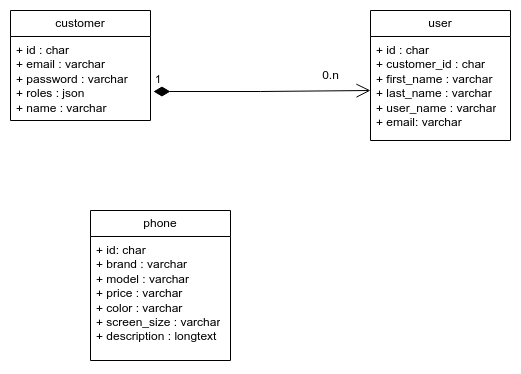

The diagram above was exported from draw.io. Its source (the exported page's mxGraphModel, read from the mxfile embedded in the PNG):
<mxGraphModel dx="1674" dy="767" grid="1" gridSize="10" guides="1" tooltips="1" connect="1" arrows="1" fold="1" page="1" pageScale="1" pageWidth="827" pageHeight="1169" math="0" shadow="0">
  <root>
    <mxCell id="WIyWlLk6GJQsqaUBKTNV-0" />
    <mxCell id="WIyWlLk6GJQsqaUBKTNV-1" parent="WIyWlLk6GJQsqaUBKTNV-0" />
    <mxCell id="b7QjpewKSzwq_Qcd0hCt-8" value="phone" style="swimlane;fontStyle=0;childLayout=stackLayout;horizontal=1;startSize=26;fillColor=none;horizontalStack=0;resizeParent=1;resizeParentMax=0;resizeLast=0;collapsible=1;marginBottom=0;whiteSpace=wrap;html=1;" parent="WIyWlLk6GJQsqaUBKTNV-1" vertex="1">
      <mxGeometry x="160" y="360" width="140" height="150" as="geometry" />
    </mxCell>
    <mxCell id="b7QjpewKSzwq_Qcd0hCt-9" value="+ id: char&lt;br&gt;+ brand : varchar&lt;br&gt;+ model : varchar&lt;br&gt;+ price : varchar&lt;br&gt;+ color : varchar&lt;br&gt;+ screen_size : varchar&lt;br&gt;+ description : longtext" style="text;strokeColor=none;fillColor=none;align=left;verticalAlign=top;spacingLeft=4;spacingRight=4;overflow=hidden;rotatable=0;points=[[0,0.5],[1,0.5]];portConstraint=eastwest;whiteSpace=wrap;html=1;" parent="b7QjpewKSzwq_Qcd0hCt-8" vertex="1">
      <mxGeometry y="26" width="140" height="124" as="geometry" />
    </mxCell>
    <mxCell id="b7QjpewKSzwq_Qcd0hCt-12" value="customer" style="swimlane;fontStyle=0;childLayout=stackLayout;horizontal=1;startSize=26;fillColor=none;horizontalStack=0;resizeParent=1;resizeParentMax=0;resizeLast=0;collapsible=1;marginBottom=0;whiteSpace=wrap;html=1;" parent="WIyWlLk6GJQsqaUBKTNV-1" vertex="1">
      <mxGeometry x="80" y="160" width="140" height="110" as="geometry" />
    </mxCell>
    <mxCell id="b7QjpewKSzwq_Qcd0hCt-13" value="+ id : char&lt;br&gt;+ email : varchar&lt;br&gt;+ password : varchar&lt;br&gt;+ roles : json&lt;br&gt;+ name : varchar" style="text;strokeColor=none;fillColor=none;align=left;verticalAlign=top;spacingLeft=4;spacingRight=4;overflow=hidden;rotatable=0;points=[[0,0.5],[1,0.5]];portConstraint=eastwest;whiteSpace=wrap;html=1;" parent="b7QjpewKSzwq_Qcd0hCt-12" vertex="1">
      <mxGeometry y="26" width="140" height="84" as="geometry" />
    </mxCell>
    <mxCell id="b7QjpewKSzwq_Qcd0hCt-16" value="user" style="swimlane;fontStyle=0;childLayout=stackLayout;horizontal=1;startSize=26;fillColor=none;horizontalStack=0;resizeParent=1;resizeParentMax=0;resizeLast=0;collapsible=1;marginBottom=0;whiteSpace=wrap;html=1;" parent="WIyWlLk6GJQsqaUBKTNV-1" vertex="1">
      <mxGeometry x="440" y="160" width="140" height="130" as="geometry" />
    </mxCell>
    <mxCell id="b7QjpewKSzwq_Qcd0hCt-17" value="+ id : char&lt;br&gt;+ customer_id : char&lt;br&gt;+ first_name : varchar&lt;br&gt;+ last_name : varchar&lt;br&gt;+ user_name : varchar&lt;br&gt;+ email: varchar" style="text;strokeColor=none;fillColor=none;align=left;verticalAlign=top;spacingLeft=4;spacingRight=4;overflow=hidden;rotatable=0;points=[[0,0.5],[1,0.5]];portConstraint=eastwest;whiteSpace=wrap;html=1;" parent="b7QjpewKSzwq_Qcd0hCt-16" vertex="1">
      <mxGeometry y="26" width="140" height="104" as="geometry" />
    </mxCell>
    <mxCell id="b7QjpewKSzwq_Qcd0hCt-22" value="0.n" style="text;html=1;align=center;verticalAlign=middle;resizable=0;points=[];autosize=1;strokeColor=none;fillColor=none;" parent="WIyWlLk6GJQsqaUBKTNV-1" vertex="1">
      <mxGeometry x="380" y="210" width="40" height="30" as="geometry" />
    </mxCell>
    <mxCell id="zmWvHFbWhR4A--roF96G-1" value="1" style="endArrow=open;html=1;endSize=12;startArrow=diamondThin;startSize=14;startFill=1;edgeStyle=orthogonalEdgeStyle;align=left;verticalAlign=bottom;rounded=0;exitX=1.021;exitY=0.655;exitDx=0;exitDy=0;exitPerimeter=0;" edge="1" parent="WIyWlLk6GJQsqaUBKTNV-1" source="b7QjpewKSzwq_Qcd0hCt-13">
      <mxGeometry x="-1" y="3" relative="1" as="geometry">
        <mxPoint x="280" y="240" as="sourcePoint" />
        <mxPoint x="440" y="240" as="targetPoint" />
      </mxGeometry>
    </mxCell>
  </root>
</mxGraphModel>